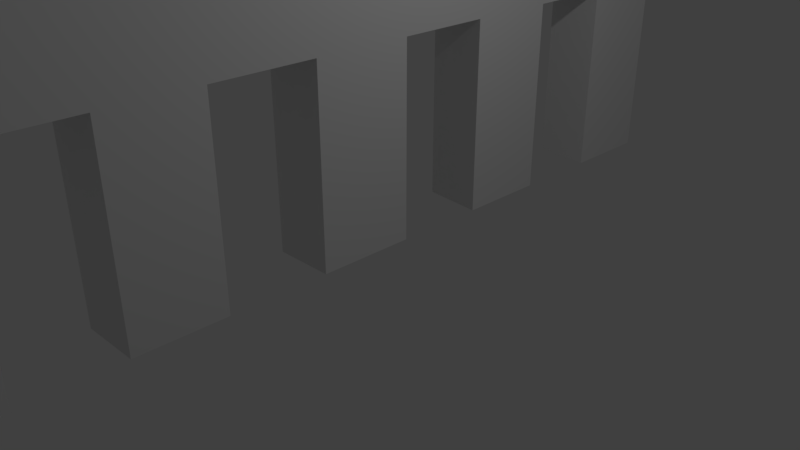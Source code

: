 # Source: Fence.blend  (saved by Blender 2.79.0; exported with 4.5.12 LTS)
import bpy
from mathutils import Matrix  # noqa: F401  (used for matrix-valued properties, if any)

bpy.ops.wm.read_factory_settings(use_empty=True)
scene = bpy.context.scene
scene.name = 'Scene'

# ---- collections
col_collection_1 = bpy.data.collections.new('Collection 1'); scene.collection.children.link(col_collection_1)

# ---- materials (node trees are filled in below, after node groups)
mat_material = bpy.data.materials.new('Material')
mat_material.alpha_threshold = 0.0
mat_material.use_transparent_shadow = False
mat_material.roughness = 0.5
mat_material.line_color = (0.0, 0.0, 0.0, 1.0)

# ---- material node trees

# ---- world
world_world = bpy.data.worlds.new('World'); scene.world = world_world
world_world.color = (0.05088, 0.05088, 0.05088)
world_world.use_sun_shadow = False
world_world.sun_shadow_jitter_overblur = 0.0
world_world.cycles.sampling_method = 'MANUAL'

# ---- cameras
cam_camera = bpy.data.cameras.new('Camera')
cam_camera.clip_end = 100.0
cam_camera.lens = 35.0
cam_camera.sensor_width = 32.0
cam_camera.sensor_height = 18.0
cam_camera.ortho_scale = 7.314
cam_camera.dof.focus_distance = 0.0
cam_camera.dof.aperture_fstop = 128.0

# ---- lights
light_lamp = bpy.data.lights.new('Lamp', 'POINT')
light_lamp.transmission_factor = 0.0
light_lamp.cutoff_distance = 30.0
light_lamp.energy = 100.0
light_lamp.shadow_buffer_clip_start = 1.001
light_lamp.shadow_soft_size = 0.1
light_lamp.shadow_maximum_resolution = 0.006
light_lamp.use_absolute_resolution = True

# ---- meshes
me_cube = bpy.data.meshes.new('Cube')
me_cube.from_pydata([(1.0, 1.0, -1.0), (1.0, -1.0, -1.0), (-1.0, -1.0, -1.0), (-1.0, 1.0, -1.0), (1.0, 1.0, 1.0), (1.0, -1.0, 1.0), (-1.0, -1.0, 1.0), (-1.0, 1.0, 1.0), (-1.0, 0.8604, -1.0), (1.0, 0.8659, -1.0), (-1.0, 0.6681, -1.0), (1.0, 0.657, -1.0), (-1.0, 0.465, -1.0), (1.0, 0.4549, -1.0), (-1.0, 0.2581, -1.0), (1.0, 0.2518, -1.0), (-1.0, 0.04393, -1.0), (1.0, 0.04585, -1.0), (-1.0, -0.1761, -1.0), (1.0, -0.1706, -1.0), (1.0, -0.3905, -1.0), (-1.0, -0.3967, -1.0), (-1.0, -0.5918, -1.0), (1.0, -0.586, -1.0), (-1.0, -0.8133, -1.0), (1.0, -0.7848, -1.0), (1.0, -0.7848, -3.581), (1.0, -1.0, -3.581), (-1.0, -1.0, -3.581), (-1.0, 0.6681, -3.581), (-1.0, 0.8604, -3.581), (1.0, 0.8659, -3.581), (1.0, 0.657, -3.581), (-1.0, 0.2581, -3.581), (-1.0, 0.465, -3.581), (1.0, 0.4549, -3.581), (1.0, 0.2518, -3.581), (-1.0, -0.1761, -3.581), (-1.0, 0.04393, -3.581), (1.0, 0.04585, -3.581), (1.0, -0.1706, -3.581), (-1.0, -0.5918, -3.581), (-1.0, -0.3967, -3.581), (1.0, -0.3905, -3.581), (1.0, -0.586, -3.581), (-1.0, -0.8133, -3.581)], [], [(0, 9, 8, 3), (4, 7, 6, 5), (0, 4, 5, 1, 25, 23, 20, 19, 17, 15, 13, 11, 9), (1, 5, 6, 2), (2, 6, 7, 3, 8, 10, 12, 14, 16, 18, 21, 22, 24), (4, 0, 3, 7), (8, 9, 31, 30), (10, 11, 13, 12), (2, 24, 45, 28), (14, 15, 17, 16), (17, 19, 40, 39), (18, 19, 20, 21), (23, 22, 41, 44), (22, 23, 25, 24), (12, 13, 35, 34), (30, 31, 32, 29), (34, 35, 36, 33), (38, 39, 40, 37), (42, 43, 44, 41), (45, 26, 27, 28), (19, 18, 37, 40), (13, 15, 36, 35), (25, 1, 27, 26), (15, 14, 33, 36), (24, 25, 26, 45), (9, 11, 32, 31), (22, 21, 42, 41), (18, 16, 38, 37), (11, 10, 29, 32), (21, 20, 43, 42), (1, 2, 28, 27), (14, 12, 34, 33), (16, 17, 39, 38), (20, 23, 44, 43), (10, 8, 30, 29)])
_uv = me_cube.uv_layers.new(name='UVMap')
_uv.uv.foreach_set('vector', [0.0, 0.0, 1.0, 0.0, 1.0, 1.0, 0.0, 1.0, 0.0, 0.0, 1.0, 0.0, 1.0, 1.0, 0.0, 1.0, 0.5, 1.0, 0.7324, 0.9427, 0.9115, 0.784, 0.9964, 0.5603, 0.9675, 0.3227, 0.8316, 0.1257, 0.6197, 0.01453, 0.3803, 0.01453, 0.1684, 0.1257, 0.03249, 0.3227, 0.003646, 0.5603, 0.08851, 0.784, 0.2676, 0.9427, 0.0, 0.0, 1.0, 0.0, 1.0, 1.0, 0.0, 1.0, 0.5, 1.0, 0.7324, 0.9427, 0.9115, 0.784, 0.9964, 0.5603, 0.9675, 0.3227, 0.8316, 0.1257, 0.6197, 0.01453, 0.3803, 0.01453, 0.1684, 0.1257, 0.03249, 0.3227, 0.003646, 0.5603, 0.08851, 0.784, 0.2676, 0.9427, 0.0, 0.0, 1.0, 0.0, 1.0, 1.0, 0.0, 1.0, 0.0, 0.0, 1.0, 0.0, 1.0, 1.0, 0.0, 1.0, 0.0, 0.0, 1.0, 0.0, 1.0, 1.0, 0.0, 1.0, 0.0, 0.0, 1.0, 0.0, 1.0, 1.0, 0.0, 1.0, 0.0, 0.0, 1.0, 0.0, 1.0, 1.0, 0.0, 1.0, 0.0, 0.0, 1.0, 0.0, 1.0, 1.0, 0.0, 1.0, 0.0, 0.0, 1.0, 0.0, 1.0, 1.0, 0.0, 1.0, 0.0, 0.0, 1.0, 0.0, 1.0, 1.0, 0.0, 1.0, 0.0, 0.0, 1.0, 0.0, 1.0, 1.0, 0.0, 1.0, 0.0, 0.0, 1.0, 0.0, 1.0, 1.0, 0.0, 1.0, 0.0, 0.0, 1.0, 0.0, 1.0, 1.0, 0.0, 1.0, 0.0, 0.0, 1.0, 0.0, 1.0, 1.0, 0.0, 1.0, 0.0, 0.0, 1.0, 0.0, 1.0, 1.0, 0.0, 1.0, 0.0, 0.0, 1.0, 0.0, 1.0, 1.0, 0.0, 1.0, 0.0, 0.0, 1.0, 0.0, 1.0, 1.0, 0.0, 1.0, 0.0, 0.0, 1.0, 0.0, 1.0, 1.0, 0.0, 1.0, 0.0, 0.0, 1.0, 0.0, 1.0, 1.0, 0.0, 1.0, 0.0, 0.0, 1.0, 0.0, 1.0, 1.0, 0.0, 1.0, 0.0, 0.0, 1.0, 0.0, 1.0, 1.0, 0.0, 1.0, 0.0, 0.0, 1.0, 0.0, 1.0, 1.0, 0.0, 1.0, 0.0, 0.0, 1.0, 0.0, 1.0, 1.0, 0.0, 1.0, 0.0, 0.0, 1.0, 0.0, 1.0, 1.0, 0.0, 1.0, 0.0, 0.0, 1.0, 0.0, 1.0, 1.0, 0.0, 1.0, 0.0, 0.0, 1.0, 0.0, 1.0, 1.0, 0.0, 1.0, 0.0, 0.0, 1.0, 0.0, 1.0, 1.0, 0.0, 1.0, 0.0, 0.0, 1.0, 0.0, 1.0, 1.0, 0.0, 1.0, 0.0, 0.0, 1.0, 0.0, 1.0, 1.0, 0.0, 1.0, 0.0, 0.0, 1.0, 0.0, 1.0, 1.0, 0.0, 1.0, 0.0, 0.0, 1.0, 0.0, 1.0, 1.0, 0.0, 1.0, 0.0, 0.0, 1.0, 0.0, 1.0, 1.0, 0.0, 1.0])
me_cube.materials.append(mat_material)
me_cube.use_remesh_preserve_volume = False
me_cube.use_remesh_preserve_attributes = False
me_cube.use_mirror_vertex_groups = False
me_cube.update()

# ---- objects
ob_cube = bpy.data.objects.new('Cube', me_cube)
ob_lamp = bpy.data.objects.new('Lamp', light_lamp)
ob_camera = bpy.data.objects.new('Camera', cam_camera)

# ---- transforms, parenting, visibility, modifiers, constraints
ob_cube.location = (0.0, 0.0, 3.844)
ob_cube.scale = (0.4, 6.0, 1.0)
ob_cube.lock_rotations_4d = False
ob_cube.empty_display_type = 'ARROWS'
ob_cube.lineart.crease_threshold = 0.0
ob_lamp.location = (4.076, 1.005, 5.904)
ob_lamp.rotation_euler = (0.6503, 0.05522, 1.866)
ob_lamp.lock_rotations_4d = False
ob_lamp.empty_display_type = 'ARROWS'
ob_lamp.color = (0.0, 0.0, 0.0, 0.0)
ob_lamp.lineart.crease_threshold = 0.0
ob_camera.location = (7.481, -6.508, 5.344)
ob_camera.rotation_euler = (1.109, 0.0, 0.8149)
ob_camera.lock_rotations_4d = False
ob_camera.empty_display_type = 'ARROWS'
ob_camera.color = (0.0, 0.0, 0.0, 0.0)
ob_camera.display_type = 'WIRE'
ob_camera.lineart.crease_threshold = 0.0

# ---- collection membership
col_collection_1.objects.link(ob_cube)
col_collection_1.objects.link(ob_lamp)
col_collection_1.objects.link(ob_camera)

# ---- scene / render settings (as saved in the file)
scene.camera = ob_camera
scene.frame_start = 1; scene.frame_end = 250; scene.frame_set(1)
scene.render.engine = 'BLENDER_EEVEE_NEXT'
scene.render.resolution_percentage = 50
scene.render.dither_intensity = 0.0
scene.cycles.use_denoising = False
scene.cycles.samples = 128
scene.cycles.sampling_pattern = 'TABULATED_SOBOL'
scene.cycles.use_adaptive_sampling = False
scene.cycles.use_light_tree = False
scene.cycles.blur_glossy = 0.0
scene.cycles.sample_clamp_indirect = 0.0
scene.view_settings.view_transform = 'Standard'
bpy.context.view_layer.update()
